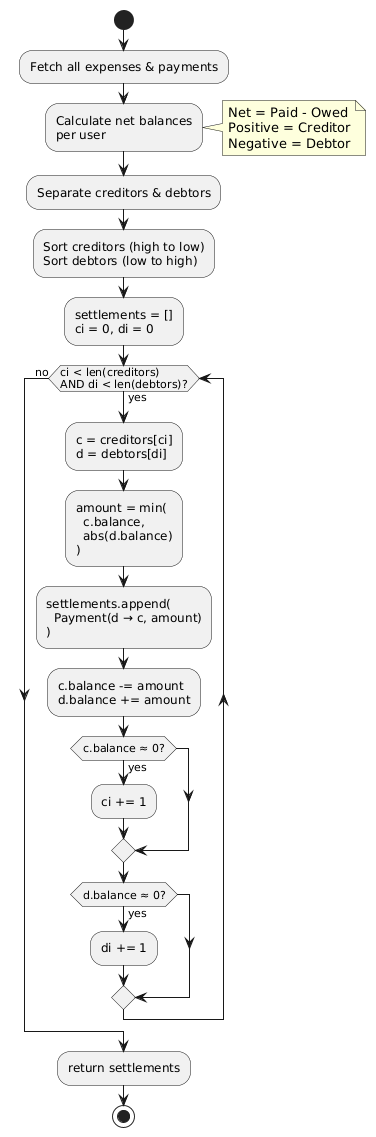

The diagram above was rendered by PlantUML. Its source (embedded in the PNG):
@startuml
start

:Fetch all expenses & payments;

:Calculate net balances\nper user;

note right
  Net = Paid - Owed
  Positive = Creditor
  Negative = Debtor
end note

:Separate creditors & debtors;

:Sort creditors (high to low)\nSort debtors (low to high);

:settlements = []\nci = 0, di = 0;

while (ci < len(creditors)\nAND di < len(debtors)?) is (yes)
  :c = creditors[ci]\nd = debtors[di];
  
  :amount = min(\n  c.balance,\n  abs(d.balance)\n);
  
  :settlements.append(\n  Payment(d → c, amount)\n);
  
  :c.balance -= amount\nd.balance += amount;
  
  if (c.balance ≈ 0?) then (yes)
    :ci += 1;
  endif
  
  if (d.balance ≈ 0?) then (yes)
    :di += 1;
  endif

endwhile (no)

:return settlements;

stop
@enduml